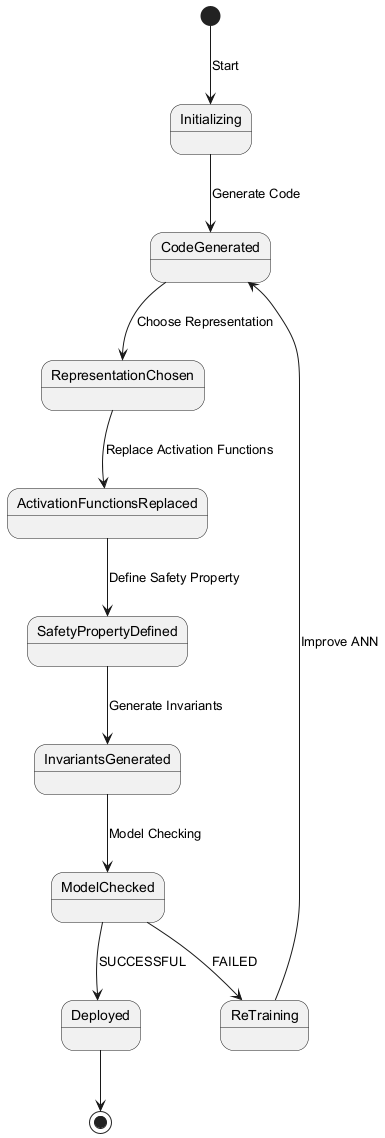

The diagram above was rendered by PlantUML. Its source (embedded in the PNG):
@startuml
state Initializing
state CodeGenerated
state RepresentationChosen
state ActivationFunctionsReplaced
state SafetyPropertyDefined
state InvariantsGenerated
state ModelChecked
state ReTraining
state Deployed
[*] --> Initializing : Start
Initializing --> CodeGenerated : Generate Code
CodeGenerated --> RepresentationChosen : Choose Representation
RepresentationChosen --> ActivationFunctionsReplaced : Replace Activation Functions
ActivationFunctionsReplaced --> SafetyPropertyDefined : Define Safety Property
SafetyPropertyDefined --> InvariantsGenerated : Generate Invariants
InvariantsGenerated --> ModelChecked : Model Checking
ModelChecked --> ReTraining : FAILED
ModelChecked --> Deployed : SUCCESSFUL
ReTraining --> CodeGenerated : Improve ANN
Deployed --> [*]
@enduml